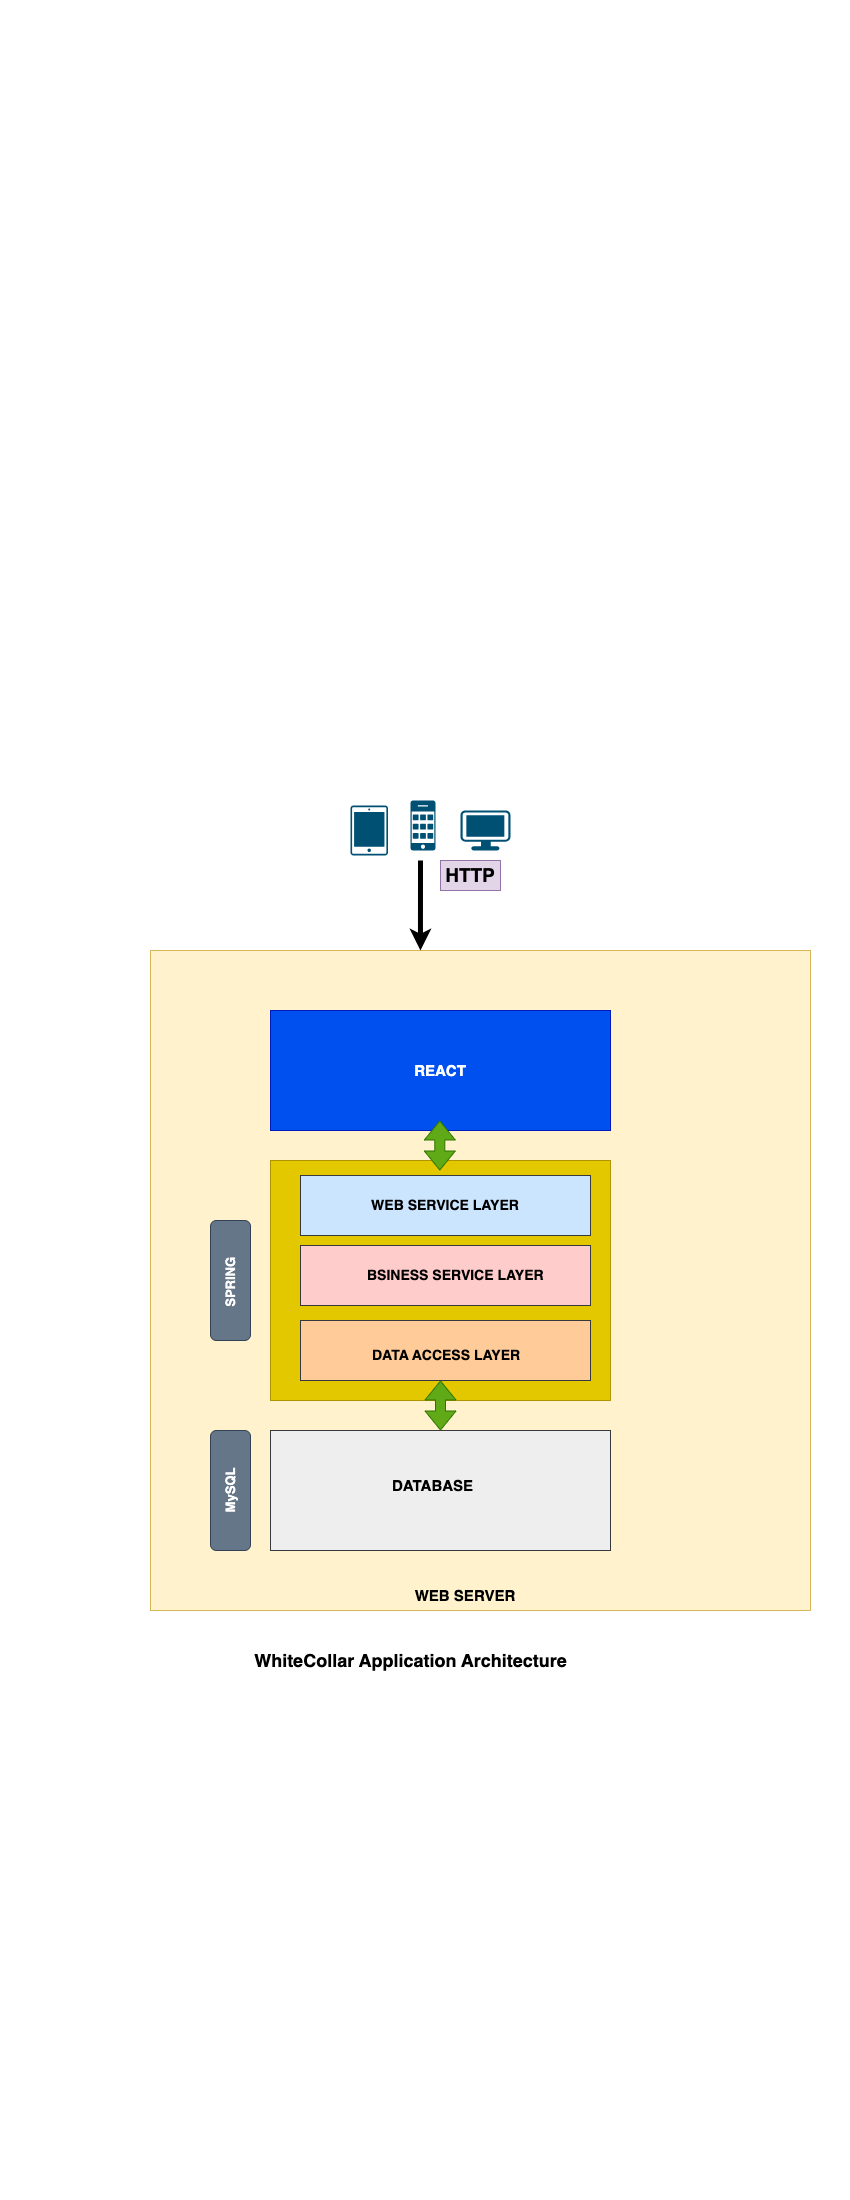

The diagram above was exported from draw.io. Its source (the exported page's mxGraphModel, read from the mxfile embedded in the PNG):
<mxGraphModel dx="1592" dy="2153" grid="1" gridSize="10" guides="1" tooltips="1" connect="1" arrows="1" fold="1" page="1" pageScale="1" pageWidth="850" pageHeight="1100" math="0" shadow="0">
  <root>
    <mxCell id="0" />
    <mxCell id="1" parent="0" />
    <mxCell id="ih8Dfmp8erX0heWbxQ-8-1" value="&lt;div&gt;&lt;br&gt;&lt;/div&gt;&lt;div&gt;&lt;br&gt;&lt;/div&gt;&lt;div&gt;&lt;br&gt;&lt;/div&gt;&lt;div&gt;&lt;br&gt;&lt;/div&gt;&lt;div&gt;&lt;br&gt;&lt;/div&gt;&lt;div&gt;&lt;br&gt;&lt;/div&gt;&lt;div&gt;&lt;br&gt;&lt;/div&gt;&lt;div&gt;&lt;br&gt;&lt;/div&gt;&lt;div&gt;&lt;br&gt;&lt;/div&gt;&lt;div&gt;&lt;br&gt;&lt;/div&gt;&lt;div&gt;&lt;br&gt;&lt;/div&gt;&lt;div&gt;&lt;br&gt;&lt;/div&gt;&lt;div&gt;&lt;br&gt;&lt;/div&gt;&lt;div&gt;&lt;br&gt;&lt;/div&gt;&lt;div&gt;&lt;br&gt;&lt;/div&gt;&lt;div&gt;&lt;br&gt;&lt;/div&gt;&lt;div&gt;&lt;br&gt;&lt;/div&gt;&lt;div&gt;&lt;br&gt;&lt;/div&gt;&lt;div&gt;&lt;br&gt;&lt;/div&gt;&lt;div&gt;&lt;br&gt;&lt;/div&gt;&lt;div&gt;&lt;br&gt;&lt;/div&gt;&lt;div&gt;&lt;br&gt;&lt;/div&gt;&lt;div&gt;&lt;br&gt;&lt;/div&gt;&lt;div&gt;&lt;br&gt;&lt;/div&gt;&lt;div&gt;&lt;br&gt;&lt;/div&gt;&lt;div&gt;&lt;br&gt;&lt;/div&gt;&lt;div&gt;&lt;br&gt;&lt;/div&gt;&lt;div&gt;&lt;br&gt;&lt;/div&gt;&lt;div&gt;&lt;br&gt;&lt;/div&gt;&lt;div&gt;&lt;br&gt;&lt;/div&gt;&lt;div&gt;&lt;br&gt;&lt;/div&gt;&lt;div&gt;&lt;br&gt;&lt;/div&gt;&lt;div&gt;&lt;br&gt;&lt;/div&gt;" style="whiteSpace=wrap;html=1;aspect=fixed;fillColor=#fff2cc;strokeColor=#d6b656;" parent="1" vertex="1">
      <mxGeometry x="150" y="-150" width="660" height="660" as="geometry" />
    </mxCell>
    <mxCell id="ih8Dfmp8erX0heWbxQ-8-2" value="&lt;b&gt;&lt;font style=&quot;font-size: 15px;&quot;&gt;REACT&lt;/font&gt;&lt;/b&gt;" style="rounded=0;whiteSpace=wrap;html=1;fillColor=#0050ef;fontColor=#ffffff;strokeColor=#001DBC;" parent="1" vertex="1">
      <mxGeometry x="270" y="-90" width="340" height="120" as="geometry" />
    </mxCell>
    <mxCell id="ih8Dfmp8erX0heWbxQ-8-3" value="" style="rounded=0;whiteSpace=wrap;html=1;fillColor=#e3c800;fontColor=#000000;strokeColor=#B09500;" parent="1" vertex="1">
      <mxGeometry x="270" y="60" width="340" height="240" as="geometry" />
    </mxCell>
    <mxCell id="ih8Dfmp8erX0heWbxQ-8-4" value="" style="rounded=0;whiteSpace=wrap;html=1;fillColor=#eeeeee;strokeColor=#36393d;" parent="1" vertex="1">
      <mxGeometry x="270" y="330" width="340" height="120" as="geometry" />
    </mxCell>
    <mxCell id="ih8Dfmp8erX0heWbxQ-8-5" value="&lt;b&gt;&lt;font style=&quot;font-size: 14px;&quot;&gt;WEB SERVICE LAYER&lt;/font&gt;&lt;/b&gt;" style="rounded=0;whiteSpace=wrap;html=1;fillColor=#cce5ff;strokeColor=#36393d;" parent="1" vertex="1">
      <mxGeometry x="300" y="75" width="290" height="60" as="geometry" />
    </mxCell>
    <mxCell id="ih8Dfmp8erX0heWbxQ-8-6" value="" style="rounded=0;whiteSpace=wrap;html=1;fillColor=#ffcccc;strokeColor=#36393d;" parent="1" vertex="1">
      <mxGeometry x="300" y="145" width="290" height="60" as="geometry" />
    </mxCell>
    <mxCell id="ih8Dfmp8erX0heWbxQ-8-7" value="" style="rounded=0;whiteSpace=wrap;html=1;fillColor=#ffcc99;strokeColor=#36393d;" parent="1" vertex="1">
      <mxGeometry x="300" y="220" width="290" height="60" as="geometry" />
    </mxCell>
    <mxCell id="ih8Dfmp8erX0heWbxQ-8-8" value="&lt;b&gt;&lt;font style=&quot;font-size: 15px;&quot;&gt;WEB SERVER&lt;/font&gt;&lt;/b&gt;" style="text;html=1;align=center;verticalAlign=middle;whiteSpace=wrap;rounded=0;" parent="1" vertex="1">
      <mxGeometry x="400" y="480" width="130" height="30" as="geometry" />
    </mxCell>
    <mxCell id="ih8Dfmp8erX0heWbxQ-8-9" value="&lt;b&gt;&lt;font style=&quot;font-size: 14px;&quot;&gt;BSINESS SERVICE LAYER&lt;/font&gt;&lt;/b&gt;" style="text;whiteSpace=wrap;html=1;" parent="1" vertex="1">
      <mxGeometry x="365" y="160" width="185" height="40" as="geometry" />
    </mxCell>
    <mxCell id="ih8Dfmp8erX0heWbxQ-8-10" value="&lt;b&gt;&lt;font style=&quot;font-size: 14px;&quot;&gt;DATA ACCESS LAYER&lt;/font&gt;&lt;/b&gt;" style="text;whiteSpace=wrap;html=1;" parent="1" vertex="1">
      <mxGeometry x="370" y="240" width="160" height="40" as="geometry" />
    </mxCell>
    <mxCell id="ih8Dfmp8erX0heWbxQ-8-11" value="&lt;b&gt;&lt;font style=&quot;font-size: 15px;&quot;&gt;DATABASE&amp;nbsp;&lt;/font&gt;&lt;/b&gt;" style="text;whiteSpace=wrap;html=1;" parent="1" vertex="1">
      <mxGeometry x="390" y="370" width="160" height="40" as="geometry" />
    </mxCell>
    <mxCell id="ih8Dfmp8erX0heWbxQ-8-12" value="" style="endArrow=classic;html=1;rounded=0;entryX=0.409;entryY=0;entryDx=0;entryDy=0;entryPerimeter=0;strokeWidth=5;" parent="1" target="ih8Dfmp8erX0heWbxQ-8-1" edge="1">
      <mxGeometry width="50" height="50" relative="1" as="geometry">
        <mxPoint x="420" y="-240" as="sourcePoint" />
        <mxPoint x="550" y="-280" as="targetPoint" />
      </mxGeometry>
    </mxCell>
    <mxCell id="ih8Dfmp8erX0heWbxQ-8-13" value="&lt;b&gt;&lt;font style=&quot;font-size: 19px;&quot;&gt;HTTP&lt;/font&gt;&lt;/b&gt;" style="text;html=1;align=center;verticalAlign=middle;whiteSpace=wrap;rounded=0;fillColor=#e1d5e7;strokeColor=#9673a6;" parent="1" vertex="1">
      <mxGeometry x="440" y="-240" width="60" height="30" as="geometry" />
    </mxCell>
    <mxCell id="ih8Dfmp8erX0heWbxQ-8-14" value="" style="shape=flexArrow;endArrow=classic;startArrow=classic;html=1;rounded=0;fillColor=#60a917;strokeColor=#2D7600;" parent="1" edge="1">
      <mxGeometry width="100" height="100" relative="1" as="geometry">
        <mxPoint x="440" y="330" as="sourcePoint" />
        <mxPoint x="440" y="280" as="targetPoint" />
      </mxGeometry>
    </mxCell>
    <mxCell id="ih8Dfmp8erX0heWbxQ-8-15" value="" style="shape=flexArrow;endArrow=classic;startArrow=classic;html=1;rounded=0;fillColor=#60a917;strokeColor=#2D7600;" parent="1" edge="1">
      <mxGeometry width="100" height="100" relative="1" as="geometry">
        <mxPoint x="439.31" y="70" as="sourcePoint" />
        <mxPoint x="439.31" y="20" as="targetPoint" />
      </mxGeometry>
    </mxCell>
    <mxCell id="ih8Dfmp8erX0heWbxQ-8-16" value="&lt;b&gt;&lt;font style=&quot;font-size: 13px;&quot;&gt;SPRING&amp;nbsp;&lt;/font&gt;&lt;/b&gt;" style="rounded=1;whiteSpace=wrap;html=1;fillColor=#647687;fontColor=#ffffff;strokeColor=#314354;rotation=-90;" parent="1" vertex="1">
      <mxGeometry x="170" y="160" width="120" height="40" as="geometry" />
    </mxCell>
    <mxCell id="ih8Dfmp8erX0heWbxQ-8-17" value="&lt;span style=&quot;font-size: 13px;&quot;&gt;&lt;b&gt;MySQL&lt;/b&gt;&lt;/span&gt;" style="rounded=1;whiteSpace=wrap;html=1;fillColor=#647687;fontColor=#ffffff;strokeColor=#314354;rotation=-90;" parent="1" vertex="1">
      <mxGeometry x="170" y="370" width="120" height="40" as="geometry" />
    </mxCell>
    <mxCell id="ih8Dfmp8erX0heWbxQ-8-18" value="" style="sketch=0;points=[[0.015,0.015,0],[0.985,0.015,0],[0.985,0.985,0],[0.015,0.985,0],[0.25,0,0],[0.5,0,0],[0.75,0,0],[1,0.25,0],[1,0.5,0],[1,0.75,0],[0.75,1,0],[0.5,1,0],[0.25,1,0],[0,0.75,0],[0,0.5,0],[0,0.25,0]];verticalLabelPosition=bottom;html=1;verticalAlign=top;aspect=fixed;align=center;pointerEvents=1;shape=mxgraph.cisco19.cell_phone;fillColor=#005073;strokeColor=none;" parent="1" vertex="1">
      <mxGeometry x="410" y="-300" width="25" height="50" as="geometry" />
    </mxCell>
    <mxCell id="ih8Dfmp8erX0heWbxQ-8-19" value="" style="points=[[0.03,0.03,0],[0.5,0,0],[0.97,0.03,0],[1,0.4,0],[0.97,0.745,0],[0.5,1,0],[0.03,0.745,0],[0,0.4,0]];verticalLabelPosition=bottom;sketch=0;html=1;verticalAlign=top;aspect=fixed;align=center;pointerEvents=1;shape=mxgraph.cisco19.workstation;fillColor=#005073;strokeColor=none;" parent="1" vertex="1">
      <mxGeometry x="460" y="-290" width="50" height="40" as="geometry" />
    </mxCell>
    <mxCell id="ih8Dfmp8erX0heWbxQ-8-20" value="" style="sketch=0;points=[[0.015,0.015,0],[0.985,0.015,0],[0.985,0.985,0],[0.015,0.985,0],[0.25,0,0],[0.5,0,0],[0.75,0,0],[1,0.25,0],[1,0.5,0],[1,0.75,0],[0.75,1,0],[0.5,1,0],[0.25,1,0],[0,0.75,0],[0,0.5,0],[0,0.25,0]];verticalLabelPosition=bottom;html=1;verticalAlign=top;aspect=fixed;align=center;pointerEvents=1;shape=mxgraph.cisco19.handheld;fillColor=#005073;strokeColor=none;" parent="1" vertex="1">
      <mxGeometry x="350" y="-295" width="37.5" height="50" as="geometry" />
    </mxCell>
    <mxCell id="7htU0E22o1qG6ZlqvXgy-1" value="&lt;b&gt;&lt;font style=&quot;font-size: 18px;&quot;&gt;WhiteCollar Application Architecture&lt;/font&gt;&lt;/b&gt;" style="text;html=1;align=center;verticalAlign=middle;resizable=0;points=[];autosize=1;strokeColor=none;fillColor=none;" parent="1" vertex="1">
      <mxGeometry x="240" y="540" width="340" height="40" as="geometry" />
    </mxCell>
  </root>
</mxGraphModel>